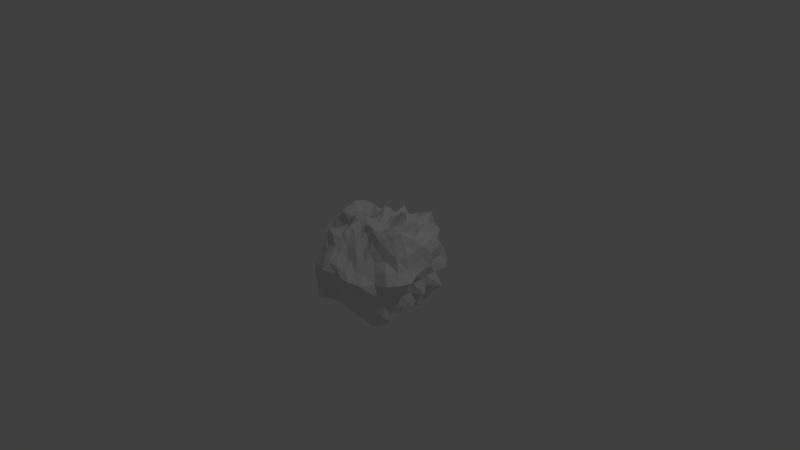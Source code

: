 # Source: Rock3.blend  (saved by Blender 2.70.0; exported with 4.5.12 LTS)
import bpy
from mathutils import Matrix  # noqa: F401  (used for matrix-valued properties, if any)

bpy.ops.wm.read_factory_settings(use_empty=True)
scene = bpy.context.scene
scene.name = 'Scene'

# ---- collections
col_collection_1 = bpy.data.collections.new('Collection 1'); scene.collection.children.link(col_collection_1)

# ---- world
world_world = bpy.data.worlds.new('World'); scene.world = world_world
world_world.color = (0.05088, 0.05088, 0.05088)
world_world.use_sun_shadow = False
world_world.sun_shadow_jitter_overblur = 0.0
world_world.cycles.sampling_method = 'MANUAL'
world_world.cycles.sample_map_resolution = 256

# ---- cameras
cam_camera = bpy.data.cameras.new('Camera')
cam_camera.clip_end = 100.0
cam_camera.lens = 35.0
cam_camera.sensor_width = 32.0
cam_camera.sensor_height = 18.0
cam_camera.ortho_scale = 7.314
cam_camera.dof.focus_distance = 0.0
cam_camera.dof.aperture_fstop = 128.0

# ---- lights
light_lamp = bpy.data.lights.new('Lamp', 'POINT')
light_lamp.transmission_factor = 0.0
light_lamp.cutoff_distance = 30.0
light_lamp.energy = 100.0
light_lamp.shadow_buffer_clip_start = 1.001
light_lamp.shadow_soft_size = 0.1
light_lamp.shadow_maximum_resolution = 0.006
light_lamp.use_absolute_resolution = True
light_lamp.cycles.use_multiple_importance_sampling = False

# ---- meshes
me_sphere = bpy.data.meshes.new('Sphere')
me_sphere.from_pydata([(-0.1264, 0.01033, 0.4813), (-0.2571, -0.004211, 0.4542), (-0.4093, 0.03011, 0.4159), (-0.5521, 0.03974, 0.4369), (-0.6538, 0.04238, 0.3995), (-0.7328, 0.01354, 0.2838), (-0.8156, 0.002539, 0.1546), (-0.7694, 0.03262, 0.007671), (-0.7097, 0.03005, -0.164), (-0.8333, 0.005487, -0.3586), (-0.7715, 0.005494, -0.5144), (-0.62, 0.01267, -0.5996), (-0.4753, 0.002871, -0.642), (-0.3464, -0.01135, -0.7222), (-0.1977, -0.01893, -0.6684), (-0.1211, 0.02388, 0.4777), (-0.2559, 0.02754, 0.442), (-0.4152, 0.06814, 0.4003), (-0.5507, 0.1032, 0.4071), (-0.6557, 0.1423, 0.4159), (-0.6654, 0.1326, 0.2847), (-0.7095, 0.1304, 0.1221), (-0.8336, 0.1682, 0.004916), (-0.7053, 0.1443, -0.1535), (-0.741, 0.1389, -0.3266), (-0.7247, 0.1379, -0.5004), (-0.6706, 0.1329, -0.6701), (-0.4867, 0.08715, -0.6769), (-0.3448, 0.04779, -0.7108), (-0.1938, 0.0108, -0.659), (-0.1097, 0.04058, 0.4709), (-0.235, 0.05801, 0.4255), (-0.3896, 0.09307, 0.3827), (-0.5378, 0.1898, 0.4038), (-0.6391, 0.2653, 0.4611), (-0.6537, 0.2763, 0.3104), (-0.6201, 0.2551, 0.1314), (-0.7408, 0.3062, -0.0006113), (-0.7328, 0.3052, -0.1681), (-0.7373, 0.3058, -0.3382), (-0.6279, 0.2466, -0.4494), (-0.5769, 0.2074, -0.5735), (-0.4495, 0.1481, -0.6253), (-0.3279, 0.09775, -0.6737), (-0.1811, 0.04029, -0.6504), (-0.09292, 0.05872, 0.4572), (-0.1942, 0.09562, 0.4156), (-0.3268, 0.1342, 0.3593), (-0.4761, 0.2344, 0.3616), (-0.5846, 0.3759, 0.4507), (-0.6473, 0.4302, 0.3187), (-0.5873, 0.4068, 0.1497), (-0.7298, 0.4903, -0.006223), (-0.6808, 0.4609, -0.17), (-0.6456, 0.4288, -0.3321), (-0.5798, 0.3752, -0.4429), (-0.4784, 0.2805, -0.501), (-0.3988, 0.2186, -0.6008), (-0.2987, 0.149, -0.6601), (-0.1591, 0.06789, -0.6451), (-0.07312, 0.07649, 0.4395), (-0.1478, 0.1347, 0.4195), (-0.2432, 0.1881, 0.3716), (-0.3531, 0.2736, 0.3229), (-0.5001, 0.4552, 0.4052), (-0.5277, 0.5097, 0.2984), (-0.5531, 0.5544, 0.1579), (-0.5713, 0.5631, -0.01401), (-0.6138, 0.6214, -0.1745), (-0.5721, 0.5729, -0.3403), (-0.5343, 0.5289, -0.4958), (-0.44, 0.412, -0.5799), (-0.3421, 0.2885, -0.6158), (-0.247, 0.1966, -0.6481), (-0.1295, 0.09133, -0.639), (-0.05243, 0.0912, 0.4224), (-0.1093, 0.1681, 0.4236), (-0.1847, 0.2621, 0.4317), (-0.2441, 0.3514, 0.3676), (-0.3396, 0.4758, 0.349), (-0.4311, 0.6101, 0.2934), (-0.4809, 0.7099, 0.1678), (-0.4337, 0.6441, -0.006138), (-0.4793, 0.7091, -0.1776), (-0.4584, 0.6829, -0.3438), (-0.4269, 0.6351, -0.5115), (-0.3497, 0.4965, -0.5959), (-0.2483, 0.3281, -0.5905), (-0.1804, 0.2297, -0.631), (-0.09651, 0.109, -0.6248), (-0.03154, 0.1012, 0.4072), (-0.08116, 0.1972, 0.4244), (-0.1504, 0.3452, 0.5159), (-0.1832, 0.464, 0.4484), (-0.2073, 0.5376, 0.3556), (-0.2615, 0.6274, 0.2634), (-0.3016, 0.7089, 0.1473), (-0.3147, 0.7467, -0.005243), (-0.3153, 0.7483, -0.1837), (-0.3033, 0.7264, -0.3277), (-0.2767, 0.6662, -0.4809), (-0.2042, 0.5068, -0.5318), (-0.153, 0.3706, -0.5707), (-0.1138, 0.2541, -0.6111), (-0.06157, 0.1202, -0.599), (-0.009735, 0.1068, 0.3937), (-0.0513, 0.2234, 0.4471), (-0.08642, 0.3454, 0.4663), (-0.08232, 0.4639, 0.3971), (-0.1235, 0.6708, 0.4347), (-0.1252, 0.7037, 0.2796), (-0.1335, 0.7554, 0.1508), (-0.1509, 0.7661, -0.005292), (-0.1653, 0.7957, -0.1781), (-0.1556, 0.7451, -0.3206), (-0.1246, 0.6448, -0.4283), (-0.08972, 0.5665, -0.5531), (-0.06628, 0.4395, -0.6323), (-0.04633, 0.2812, -0.6005), (-0.02408, 0.1271, -0.5726), (0.01333, 0.1083, 0.3816), (-0.007096, 0.2207, 0.4161), (-0.01702, 0.3299, 0.4367), (0.001874, 0.4394, 0.3638), (0.008917, 0.6134, 0.3588), (0.01394, 0.8095, 0.325), (0.008435, 0.8549, 0.1692), (0.01218, 0.7862, 0.007835), (0.0004548, 0.7651, -0.1685), (0.003522, 0.7169, -0.3045), (0.02129, 0.6068, -0.383), (0.02121, 0.5335, -0.5042), (0.0235, 0.4842, -0.6647), (0.02338, 0.3043, -0.592), (0.01381, 0.1303, -0.5562), (0.03673, 0.1053, 0.3714), (0.04046, 0.2059, 0.3849), (0.07067, 0.3285, 0.453), (0.1025, 0.4257, 0.3741), (0.1164, 0.5854, 0.3375), (0.1724, 0.8783, 0.3658), (0.1857, 0.9243, 0.1905), (0.1811, 0.8634, 0.006916), (0.1557, 0.7233, -0.1575), (0.1694, 0.8161, -0.3539), (0.1555, 0.6848, -0.4476), (0.1302, 0.5297, -0.5115), (0.1128, 0.4687, -0.6313), (0.08861, 0.3137, -0.5982), (0.04993, 0.1286, -0.5491), (0.06051, 0.0978, 0.364), (0.09046, 0.1873, 0.3677), (0.1691, 0.3422, 0.5387), (0.2189, 0.4126, 0.4255), (0.2161, 0.4949, 0.3044), (0.2728, 0.7067, 0.2912), (0.3478, 0.8584, 0.1799), (0.338, 0.8105, 0.002666), (0.338, 0.7707, -0.1696), (0.3185, 0.7532, -0.3505), (0.2909, 0.6924, -0.5031), (0.2516, 0.578, -0.6039), (0.1853, 0.4318, -0.6067), (0.1452, 0.3026, -0.6097), (0.08354, 0.121, -0.5505), (0.08431, 0.08762, 0.3599), (0.1454, 0.1643, 0.3668), (0.2622, 0.3244, 0.5779), (0.3347, 0.4282, 0.5152), (0.3361, 0.4204, 0.3397), (0.3957, 0.5849, 0.2735), (0.4658, 0.6925, 0.1521), (0.5193, 0.7737, -0.005939), (0.5384, 0.8031, -0.1909), (0.4648, 0.6761, -0.341), (0.4311, 0.6412, -0.519), (0.3576, 0.5338, -0.616), (0.2571, 0.3823, -0.5788), (0.1939, 0.2644, -0.5792), (0.1142, 0.1082, -0.5623), (0.1066, 0.07674, 0.3589), (0.1988, 0.1386, 0.3856), (0.3335, 0.2774, 0.5551), (0.4134, 0.3539, 0.5035), (0.4604, 0.4014, 0.4009), (0.5477, 0.5246, 0.3117), (0.5982, 0.6004, 0.1585), (0.5971, 0.6139, -0.01469), (0.6492, 0.6583, -0.1901), (0.6005, 0.5932, -0.3389), (0.5021, 0.5011, -0.4715), (0.4559, 0.4552, -0.6185), (0.3327, 0.3288, -0.5933), (0.2332, 0.2115, -0.5685), (0.1406, 0.09131, -0.5847), (0.1254, 0.06592, 0.36), (0.2456, 0.1132, 0.4221), (0.387, 0.2255, 0.5204), (0.4925, 0.2988, 0.5192), (0.5183, 0.3225, 0.4059), (0.6273, 0.4041, 0.3171), (0.6745, 0.4416, 0.162), (0.6376, 0.4401, -0.006958), (0.654, 0.458, -0.1707), (0.7357, 0.4946, -0.3667), (0.6129, 0.4067, -0.4868), (0.5416, 0.3618, -0.6245), (0.3891, 0.2494, -0.586), (0.2681, 0.1554, -0.5952), (0.1619, 0.07057, -0.6163), (0.1395, 0.05494, 0.3624), (0.2825, 0.08943, 0.4543), (0.4236, 0.1742, 0.5069), (0.5537, 0.2274, 0.5492), (0.5689, 0.2401, 0.4022), (0.7012, 0.2972, 0.3259), (0.7381, 0.3194, 0.1837), (0.7342, 0.2962, -0.00192), (0.6791, 0.2838, -0.1531), (0.6701, 0.2798, -0.2955), (0.6143, 0.255, -0.4377), (0.5935, 0.2415, -0.6157), (0.4364, 0.1585, -0.5833), (0.2941, 0.09459, -0.6119), (0.1781, 0.0449, -0.6494), (0.1482, 0.04301, 0.3651), (0.3077, 0.06739, 0.4731), (0.4324, 0.1144, 0.481), (0.5826, 0.1383, 0.5458), (0.6331, 0.1433, 0.4236), (0.7288, 0.161, 0.3192), (0.7233, 0.1691, 0.1598), (0.7557, 0.1487, 0.01206), (0.7179, 0.1399, -0.1442), (0.7741, 0.1506, -0.3325), (0.6714, 0.1174, -0.4273), (0.5749, 0.1005, -0.5435), (0.4652, 0.06645, -0.5996), (0.3138, 0.03574, -0.6499), (0.189, 0.01533, -0.6777), (0.1515, 0.02939, 0.3676), (0.3152, 0.03155, 0.4693), (0.4471, 0.04836, 0.4804), (0.5761, 0.04558, 0.5047), (0.6891, 0.03124, 0.4535), (0.7277, 0.02831, 0.2982), (0.734, 0.01821, 0.1288), (0.7946, -0.005623, 0.001648), (0.703, -0.008644, -0.1211), (0.6834, -0.0006968, -0.287), (0.7229, -0.006772, -0.4656), (0.575, -0.02264, -0.5357), (0.4774, -0.02503, -0.633), (0.3244, -0.02714, -0.6849), (0.1934, -0.0161, -0.6993), (0.1494, 0.01506, 0.3701), (0.3068, -0.003314, 0.4556), (0.4492, -0.02131, 0.5156), (0.5748, -0.05972, 0.5283), (0.6522, -0.07211, 0.425), (0.7406, -0.1102, 0.2874), (0.7778, -0.1327, 0.1218), (0.8895, -0.1779, 0.002031), (0.7309, -0.1573, -0.1256), (0.6413, -0.1369, -0.267), (0.6482, -0.132, -0.4482), (0.5963, -0.1376, -0.5859), (0.48, -0.1104, -0.6785), (0.3289, -0.08563, -0.7228), (0.1908, -0.04706, -0.7103), (0.1407, 0.0007306, 0.3732), (0.2876, -0.03786, 0.4391), (0.3983, -0.06714, 0.4992), (0.5171, -0.1274, 0.4953), (0.5852, -0.1571, 0.3905), (0.6761, -0.2203, 0.2582), (0.7397, -0.2609, 0.112), (0.8203, -0.3241, -0.006136), (0.7407, -0.2914, -0.1467), (0.637, -0.2512, -0.2856), (0.6101, -0.2507, -0.463), (0.5926, -0.2524, -0.6366), (0.4636, -0.1991, -0.7279), (0.3265, -0.1381, -0.7587), (0.1805, -0.07518, -0.7127), (0.1246, -0.01403, 0.3785), (0.2599, -0.07298, 0.4346), (0.345, -0.1155, 0.4756), (0.4402, -0.1753, 0.4498), (0.4903, -0.2271, 0.3486), (0.5303, -0.2712, 0.2028), (0.6457, -0.3803, 0.1125), (0.7158, -0.4425, -0.01168), (0.6726, -0.4122, -0.1529), (0.6341, -0.3989, -0.319), (0.6261, -0.4112, -0.5099), (0.5502, -0.3694, -0.6639), (0.4307, -0.289, -0.7663), (0.2963, -0.1884, -0.7438), (0.1626, -0.09987, -0.7113), (0.1034, -0.02809, 0.388), (0.2225, -0.1058, 0.4419), (0.2877, -0.1598, 0.4573), (0.3523, -0.2256, 0.4163), (0.3628, -0.2725, 0.2855), (0.3963, -0.3381, 0.1549), (0.4736, -0.4127, 0.06694), (0.5393, -0.4717, -0.03826), (0.5614, -0.5222, -0.1548), (0.5222, -0.4926, -0.31), (0.5053, -0.4798, -0.4824), (0.4664, -0.4539, -0.6523), (0.369, -0.3622, -0.7646), (0.2486, -0.2256, -0.7187), (0.1389, -0.122, -0.7121), (0.07884, -0.04086, 0.403), (0.1664, -0.1302, 0.453), (0.2082, -0.1735, 0.4375), (0.247, -0.2214, 0.361), (0.2606, -0.3102, 0.2478), (0.3025, -0.4131, 0.1341), (0.3709, -0.5008, 0.04559), (0.4457, -0.6452, -0.02231), (0.4115, -0.5777, -0.1357), (0.3903, -0.5514, -0.296), (0.3807, -0.5207, -0.4644), (0.3507, -0.4922, -0.6086), (0.2798, -0.3898, -0.6845), (0.1968, -0.2533, -0.6874), (0.1109, -0.1401, -0.7141), (0.0001404, -0.0187, -0.5628), (0.05241, -0.05181, 0.4241), (0.1072, -0.1502, 0.502), (0.1151, -0.1478, 0.4153), (0.1435, -0.2063, 0.3127), (0.1726, -0.3235, 0.2118), (0.2134, -0.4535, 0.1332), (0.2505, -0.5354, 0.04417), (0.3076, -0.6915, -0.01653), (0.2993, -0.6825, -0.144), (0.2734, -0.6168, -0.2984), (0.2522, -0.5481, -0.4462), (0.2319, -0.5085, -0.5801), (0.1941, -0.4315, -0.6671), (0.1404, -0.2699, -0.6443), (0.07882, -0.1516, -0.7095), (0.02599, -0.05873, 0.4433), (0.04514, -0.125, 0.4697), (0.03449, -0.1492, 0.4044), (0.04984, -0.2468, 0.3162), (0.08075, -0.3662, 0.2279), (0.1058, -0.4595, 0.1148), (0.144, -0.6084, 0.06245), (0.1591, -0.6891, -0.01047), (0.1552, -0.6415, -0.1298), (0.1369, -0.6211, -0.2894), (0.1279, -0.5626, -0.4376), (0.1239, -0.5286, -0.5548), (0.1072, -0.4357, -0.6384), (0.08147, -0.2795, -0.6173), (0.04322, -0.1568, -0.7008), (0.0003627, -0.05971, 0.4538), (-0.01022, -0.1087, 0.4425), (-0.04434, -0.1631, 0.3865), (-0.03531, -0.2707, 0.3245), (-0.005946, -0.3592, 0.2315), (0.0131, -0.4482, 0.1145), (0.01834, -0.6347, 0.07528), (0.01832, -0.6689, -0.006727), (0.01233, -0.6218, -0.1255), (0.0002521, -0.5916, -0.278), (-0.003578, -0.5926, -0.4353), (0.005079, -0.5227, -0.5236), (0.006038, -0.4116, -0.5873), (0.01302, -0.2854, -0.6073), (0.004992, -0.1581, -0.6899), (-0.02414, -0.05659, 0.4591), (-0.06105, -0.1102, 0.4282), (-0.1152, -0.2187, 0.4005), (-0.1129, -0.2746, 0.3379), (-0.09321, -0.3503, 0.2478), (-0.1022, -0.4744, 0.1539), (-0.1214, -0.6397, 0.08328), (-0.1454, -0.7289, -0.007637), (-0.1358, -0.6279, -0.1323), (-0.1379, -0.5622, -0.2751), (-0.1406, -0.604, -0.4427), (-0.1188, -0.496, -0.5035), (-0.09791, -0.3931, -0.5722), (-0.06495, -0.2927, -0.6257), (-0.03525, -0.1571, -0.6797), (-0.04754, -0.05094, 0.463), (-0.1089, -0.1121, 0.4232), (-0.1736, -0.2183, 0.4199), (-0.1795, -0.3114, 0.3742), (-0.1967, -0.3681, 0.2935), (-0.2025, -0.4571, 0.1995), (-0.2479, -0.5917, 0.1004), (-0.2868, -0.6859, -0.03244), (-0.302, -0.721, -0.1651), (-0.2916, -0.6679, -0.3169), (-0.2857, -0.6631, -0.4859), (-0.2411, -0.5062, -0.5411), (-0.1955, -0.3891, -0.6032), (-0.14, -0.2838, -0.6323), (-0.07375, -0.152, -0.6751), (-0.06932, -0.04321, 0.4672), (-0.1512, -0.1116, 0.4363), (-0.2093, -0.1773, 0.4156), (-0.2403, -0.2626, 0.3491), (-0.3257, -0.4039, 0.3214), (-0.3089, -0.4091, 0.219), (-0.3549, -0.5044, 0.1094), (-0.4154, -0.6108, -0.02265), (-0.4302, -0.6337, -0.1718), (-0.4102, -0.6167, -0.3312), (-0.4119, -0.6122, -0.4917), (-0.3507, -0.5038, -0.6009), (-0.2862, -0.3859, -0.6696), (-0.2043, -0.26, -0.647), (-0.108, -0.1405, -0.6707), (-0.08875, -0.03412, 0.4719), (-0.1855, -0.1057, 0.462), (-0.2341, -0.1357, 0.4289), (-0.282, -0.1877, 0.3378), (-0.4291, -0.3707, 0.3358), (-0.4572, -0.4109, 0.2545), (-0.4619, -0.4243, 0.1189), (-0.477, -0.4594, -0.03166), (-0.4949, -0.4714, -0.1795), (-0.4909, -0.4797, -0.3268), (-0.5016, -0.4915, -0.4713), (-0.418, -0.4098, -0.5779), (-0.3423, -0.3221, -0.653), (-0.2558, -0.2257, -0.6877), (-0.1376, -0.1231, -0.6679), (-0.1051, -0.02414, 0.4766), (-0.2174, -0.09393, 0.4997), (-0.2722, -0.09416, 0.4387), (-0.3209, -0.1163, 0.3434), (-0.411, -0.1772, 0.246), (-0.5301, -0.2961, 0.2086), (-0.5728, -0.3304, 0.1265), (-0.5113, -0.2775, -0.04076), (-0.5822, -0.3366, -0.1994), (-0.6612, -0.4201, -0.3365), (-0.5783, -0.3736, -0.4756), (-0.4798, -0.3094, -0.5518), (-0.383, -0.2427, -0.634), (-0.2997, -0.1878, -0.7514), (-0.1621, -0.1014, -0.67), (0.005404, 0.02291, 0.4254), (-0.1176, -0.01331, 0.4801), (-0.2362, -0.06501, 0.4995), (-0.3196, -0.06377, 0.4248), (-0.4025, -0.05942, 0.3707), (-0.4778, -0.07065, 0.2831), (-0.5917, -0.1441, 0.1883), (-0.6984, -0.2219, 0.1374), (-0.6378, -0.1717, -0.02539), (-0.6553, -0.214, -0.1916), (-0.7623, -0.3051, -0.351), (-0.6649, -0.2626, -0.4853), (-0.5415, -0.2156, -0.5652), (-0.4206, -0.1732, -0.64), (-0.3228, -0.1374, -0.7393), (-0.1812, -0.07597, -0.6729), (-0.125, -0.00163, 0.4819), (-0.2474, -0.03501, 0.4718), (-0.3761, -0.02142, 0.4253), (-0.5341, -0.04351, 0.4456), (-0.6065, -0.0407, 0.3645), (-0.7464, -0.09493, 0.2831), (-0.7809, -0.1216, 0.1515), (-0.7161, -0.07044, -0.004305), (-0.6832, -0.07375, -0.185), (-0.8007, -0.1463, -0.3555), (-0.742, -0.14, -0.5052), (-0.5823, -0.1062, -0.5745), (-0.4478, -0.08502, -0.6207), (-0.3374, -0.07419, -0.7232), (-0.1934, -0.04798, -0.6735)], [], [(2, 1, 16, 17), (13, 12, 27, 28), (11, 10, 25, 26), (9, 8, 23, 24), (7, 6, 21, 22), (5, 4, 19, 20), (3, 2, 17, 18), (14, 13, 28, 29), (1, 0, 15, 16), (12, 11, 26, 27), (10, 9, 24, 25), (8, 7, 22, 23), (6, 5, 20, 21), (4, 3, 18, 19), (23, 22, 37, 38), (21, 20, 35, 36), (19, 18, 33, 34), (17, 16, 31, 32), (28, 27, 42, 43), (26, 25, 40, 41), (24, 23, 38, 39), (22, 21, 36, 37), (20, 19, 34, 35), (18, 17, 32, 33), (29, 28, 43, 44), (16, 15, 30, 31), (27, 26, 41, 42), (25, 24, 39, 40), (38, 37, 52, 53), (36, 35, 50, 51), (34, 33, 48, 49), (32, 31, 46, 47), (43, 42, 57, 58), (41, 40, 55, 56), (39, 38, 53, 54), (37, 36, 51, 52), (35, 34, 49, 50), (33, 32, 47, 48), (44, 43, 58, 59), (31, 30, 45, 46), (42, 41, 56, 57), (40, 39, 54, 55), (53, 52, 67, 68), (51, 50, 65, 66), (49, 48, 63, 64), (47, 46, 61, 62), (58, 57, 72, 73), (56, 55, 70, 71), (54, 53, 68, 69), (52, 51, 66, 67), (50, 49, 64, 65), (48, 47, 62, 63), (59, 58, 73, 74), (46, 45, 60, 61), (57, 56, 71, 72), (55, 54, 69, 70), (68, 67, 82, 83), (66, 65, 80, 81), (64, 63, 78, 79), (62, 61, 76, 77), (73, 72, 87, 88), (71, 70, 85, 86), (69, 68, 83, 84), (67, 66, 81, 82), (65, 64, 79, 80), (63, 62, 77, 78), (74, 73, 88, 89), (61, 60, 75, 76), (72, 71, 86, 87), (70, 69, 84, 85), (83, 82, 97, 98), (81, 80, 95, 96), (79, 78, 93, 94), (77, 76, 91, 92), (88, 87, 102, 103), (86, 85, 100, 101), (84, 83, 98, 99), (82, 81, 96, 97), (80, 79, 94, 95), (78, 77, 92, 93), (89, 88, 103, 104), (76, 75, 90, 91), (87, 86, 101, 102), (85, 84, 99, 100), (98, 97, 112, 113), (96, 95, 110, 111), (94, 93, 108, 109), (92, 91, 106, 107), (103, 102, 117, 118), (101, 100, 115, 116), (99, 98, 113, 114), (97, 96, 111, 112), (95, 94, 109, 110), (93, 92, 107, 108), (104, 103, 118, 119), (91, 90, 105, 106), (102, 101, 116, 117), (100, 99, 114, 115), (113, 112, 127, 128), (111, 110, 125, 126), (109, 108, 123, 124), (107, 106, 121, 122), (118, 117, 132, 133), (116, 115, 130, 131), (114, 113, 128, 129), (112, 111, 126, 127), (110, 109, 124, 125), (108, 107, 122, 123), (119, 118, 133, 134), (106, 105, 120, 121), (117, 116, 131, 132), (115, 114, 129, 130), (128, 127, 142, 143), (126, 125, 140, 141), (124, 123, 138, 139), (122, 121, 136, 137), (133, 132, 147, 148), (131, 130, 145, 146), (129, 128, 143, 144), (127, 126, 141, 142), (125, 124, 139, 140), (123, 122, 137, 138), (134, 133, 148, 149), (121, 120, 135, 136), (132, 131, 146, 147), (130, 129, 144, 145), (143, 142, 157, 158), (141, 140, 155, 156), (139, 138, 153, 154), (137, 136, 151, 152), (148, 147, 162, 163), (146, 145, 160, 161), (144, 143, 158, 159), (142, 141, 156, 157), (140, 139, 154, 155), (138, 137, 152, 153), (149, 148, 163, 164), (136, 135, 150, 151), (147, 146, 161, 162), (145, 144, 159, 160), (158, 157, 172, 173), (156, 155, 170, 171), (154, 153, 168, 169), (152, 151, 166, 167), (163, 162, 177, 178), (161, 160, 175, 176), (159, 158, 173, 174), (157, 156, 171, 172), (155, 154, 169, 170), (153, 152, 167, 168), (164, 163, 178, 179), (151, 150, 165, 166), (162, 161, 176, 177), (160, 159, 174, 175), (173, 172, 187, 188), (171, 170, 185, 186), (169, 168, 183, 184), (167, 166, 181, 182), (178, 177, 192, 193), (176, 175, 190, 191), (174, 173, 188, 189), (172, 171, 186, 187), (170, 169, 184, 185), (168, 167, 182, 183), (179, 178, 193, 194), (166, 165, 180, 181), (177, 176, 191, 192), (175, 174, 189, 190), (188, 187, 202, 203), (186, 185, 200, 201), (184, 183, 198, 199), (182, 181, 196, 197), (193, 192, 207, 208), (191, 190, 205, 206), (189, 188, 203, 204), (187, 186, 201, 202), (185, 184, 199, 200), (183, 182, 197, 198), (194, 193, 208, 209), (181, 180, 195, 196), (192, 191, 206, 207), (190, 189, 204, 205), (203, 202, 217, 218), (201, 200, 215, 216), (199, 198, 213, 214), (197, 196, 211, 212), (208, 207, 222, 223), (206, 205, 220, 221), (204, 203, 218, 219), (202, 201, 216, 217), (200, 199, 214, 215), (198, 197, 212, 213), (209, 208, 223, 224), (196, 195, 210, 211), (207, 206, 221, 222), (205, 204, 219, 220), (218, 217, 232, 233), (216, 215, 230, 231), (214, 213, 228, 229), (212, 211, 226, 227), (223, 222, 237, 238), (221, 220, 235, 236), (219, 218, 233, 234), (217, 216, 231, 232), (215, 214, 229, 230), (213, 212, 227, 228), (224, 223, 238, 239), (211, 210, 225, 226), (222, 221, 236, 237), (220, 219, 234, 235), (233, 232, 247, 248), (231, 230, 245, 246), (229, 228, 243, 244), (227, 226, 241, 242), (238, 237, 252, 253), (236, 235, 250, 251), (234, 233, 248, 249), (232, 231, 246, 247), (230, 229, 244, 245), (228, 227, 242, 243), (239, 238, 253, 254), (226, 225, 240, 241), (237, 236, 251, 252), (235, 234, 249, 250), (248, 247, 262, 263), (246, 245, 260, 261), (244, 243, 258, 259), (242, 241, 256, 257), (253, 252, 267, 268), (251, 250, 265, 266), (249, 248, 263, 264), (247, 246, 261, 262), (245, 244, 259, 260), (243, 242, 257, 258), (254, 253, 268, 269), (241, 240, 255, 256), (252, 251, 266, 267), (250, 249, 264, 265), (263, 262, 277, 278), (261, 260, 275, 276), (259, 258, 273, 274), (257, 256, 271, 272), (268, 267, 282, 283), (266, 265, 280, 281), (264, 263, 278, 279), (262, 261, 276, 277), (260, 259, 274, 275), (258, 257, 272, 273), (269, 268, 283, 284), (256, 255, 270, 271), (267, 266, 281, 282), (265, 264, 279, 280), (278, 277, 292, 293), (276, 275, 290, 291), (274, 273, 288, 289), (272, 271, 286, 287), (283, 282, 297, 298), (281, 280, 295, 296), (279, 278, 293, 294), (277, 276, 291, 292), (275, 274, 289, 290), (273, 272, 287, 288), (284, 283, 298, 299), (271, 270, 285, 286), (282, 281, 296, 297), (280, 279, 294, 295), (293, 292, 307, 308), (291, 290, 305, 306), (289, 288, 303, 304), (287, 286, 301, 302), (298, 297, 312, 313), (296, 295, 310, 311), (294, 293, 308, 309), (292, 291, 306, 307), (290, 289, 304, 305), (288, 287, 302, 303), (299, 298, 313, 314), (286, 285, 300, 301), (297, 296, 311, 312), (295, 294, 309, 310), (308, 307, 322, 323), (306, 305, 320, 321), (304, 303, 318, 319), (302, 301, 316, 317), (313, 312, 327, 328), (311, 310, 325, 326), (309, 308, 323, 324), (307, 306, 321, 322), (305, 304, 319, 320), (303, 302, 317, 318), (314, 313, 328, 329), (301, 300, 315, 316), (312, 311, 326, 327), (310, 309, 324, 325), (323, 322, 338, 339), (321, 320, 336, 337), (319, 318, 334, 335), (317, 316, 332, 333), (328, 327, 343, 344), (326, 325, 341, 342), (324, 323, 339, 340), (322, 321, 337, 338), (320, 319, 335, 336), (318, 317, 333, 334), (329, 328, 344, 345), (316, 315, 331, 332), (327, 326, 342, 343), (325, 324, 340, 341), (339, 338, 353, 354), (337, 336, 351, 352), (335, 334, 349, 350), (333, 332, 347, 348), (344, 343, 358, 359), (342, 341, 356, 357), (340, 339, 354, 355), (338, 337, 352, 353), (336, 335, 350, 351), (334, 333, 348, 349), (345, 344, 359, 360), (332, 331, 346, 347), (343, 342, 357, 358), (341, 340, 355, 356), (354, 353, 368, 369), (352, 351, 366, 367), (350, 349, 364, 365), (348, 347, 362, 363), (359, 358, 373, 374), (357, 356, 371, 372), (355, 354, 369, 370), (353, 352, 367, 368), (351, 350, 365, 366), (349, 348, 363, 364), (360, 359, 374, 375), (347, 346, 361, 362), (358, 357, 372, 373), (356, 355, 370, 371), (369, 368, 383, 384), (367, 366, 381, 382), (365, 364, 379, 380), (363, 362, 377, 378), (374, 373, 388, 389), (372, 371, 386, 387), (370, 369, 384, 385), (368, 367, 382, 383), (366, 365, 380, 381), (364, 363, 378, 379), (375, 374, 389, 390), (362, 361, 376, 377), (373, 372, 387, 388), (371, 370, 385, 386), (384, 383, 398, 399), (382, 381, 396, 397), (380, 379, 394, 395), (378, 377, 392, 393), (389, 388, 403, 404), (387, 386, 401, 402), (385, 384, 399, 400), (383, 382, 397, 398), (381, 380, 395, 396), (379, 378, 393, 394), (390, 389, 404, 405), (377, 376, 391, 392), (388, 387, 402, 403), (386, 385, 400, 401), (399, 398, 413, 414), (397, 396, 411, 412), (395, 394, 409, 410), (393, 392, 407, 408), (404, 403, 418, 419), (402, 401, 416, 417), (400, 399, 414, 415), (398, 397, 412, 413), (396, 395, 410, 411), (394, 393, 408, 409), (405, 404, 419, 420), (392, 391, 406, 407), (403, 402, 417, 418), (401, 400, 415, 416), (414, 413, 428, 429), (412, 411, 426, 427), (410, 409, 424, 425), (408, 407, 422, 423), (419, 418, 433, 434), (417, 416, 431, 432), (415, 414, 429, 430), (413, 412, 427, 428), (411, 410, 425, 426), (409, 408, 423, 424), (420, 419, 434, 435), (407, 406, 421, 422), (418, 417, 432, 433), (416, 415, 430, 431), (429, 428, 443, 444), (427, 426, 441, 442), (425, 424, 439, 440), (423, 422, 437, 438), (434, 433, 448, 449), (432, 431, 446, 447), (430, 429, 444, 445), (428, 427, 442, 443), (426, 425, 440, 441), (424, 423, 438, 439), (435, 434, 449, 450), (422, 421, 436, 437), (433, 432, 447, 448), (431, 430, 445, 446), (444, 443, 459, 460), (442, 441, 457, 458), (440, 439, 455, 456), (438, 437, 453, 454), (449, 448, 464, 465), (447, 446, 462, 463), (445, 444, 460, 461), (443, 442, 458, 459), (441, 440, 456, 457), (439, 438, 454, 455), (450, 449, 465, 466), (437, 436, 452, 453), (448, 447, 463, 464), (446, 445, 461, 462), (460, 459, 474, 475), (458, 457, 472, 473), (456, 455, 470, 471), (454, 453, 468, 469), (465, 464, 479, 480), (463, 462, 477, 478), (461, 460, 475, 476), (459, 458, 473, 474), (457, 456, 471, 472), (455, 454, 469, 470), (466, 465, 480, 481), (453, 452, 467, 468), (464, 463, 478, 479), (462, 461, 476, 477), (0, 451, 15), (330, 14, 29), (330, 29, 44), (15, 451, 30), (330, 44, 59), (30, 451, 45), (330, 59, 74), (45, 451, 60), (330, 74, 89), (60, 451, 75), (330, 89, 104), (75, 451, 90), (330, 104, 119), (90, 451, 105), (330, 119, 134), (105, 451, 120), (330, 134, 149), (120, 451, 135), (330, 149, 164), (135, 451, 150), (330, 164, 179), (150, 451, 165), (330, 179, 194), (165, 451, 180), (330, 194, 209), (180, 451, 195), (330, 209, 224), (195, 451, 210), (330, 224, 239), (210, 451, 225), (330, 239, 254), (225, 451, 240), (330, 254, 269), (240, 451, 255), (330, 269, 284), (255, 451, 270), (330, 284, 299), (270, 451, 285), (330, 299, 314), (285, 451, 300), (330, 314, 329), (300, 451, 315), (330, 329, 345), (315, 451, 331), (330, 345, 360), (331, 451, 346), (330, 360, 375), (346, 451, 361), (330, 375, 390), (361, 451, 376), (330, 390, 405), (376, 451, 391), (330, 405, 420), (391, 451, 406), (330, 420, 435), (406, 451, 421), (330, 435, 450), (421, 451, 436), (330, 450, 466), (436, 451, 452), (330, 466, 481), (452, 451, 467), (475, 474, 7, 8), (473, 472, 5, 6), (471, 470, 3, 4), (330, 481, 14), (469, 468, 1, 2), (480, 479, 12, 13), (467, 451, 0), (478, 477, 10, 11), (476, 475, 8, 9), (474, 473, 6, 7), (472, 471, 4, 5), (470, 469, 2, 3), (481, 480, 13, 14), (468, 467, 0, 1), (479, 478, 11, 12), (477, 476, 9, 10)])
me_sphere.use_remesh_preserve_volume = False
me_sphere.use_remesh_preserve_attributes = False
me_sphere.use_mirror_vertex_groups = False
me_sphere.update()

# ---- objects
ob_sphere = bpy.data.objects.new('Sphere', me_sphere)
ob_lamp = bpy.data.objects.new('Lamp', light_lamp)
ob_camera = bpy.data.objects.new('Camera', cam_camera)

# ---- transforms, parenting, visibility, modifiers, constraints
ob_sphere.location = (0.0, 0.0, 0.0)
ob_sphere.lineart.crease_threshold = 0.0
ob_lamp.location = (4.076, 1.005, 5.904)
ob_lamp.rotation_euler = (0.6503, 0.05522, 1.866)
ob_lamp.lock_rotations_4d = False
ob_lamp.empty_display_type = 'ARROWS'
ob_lamp.color = (0.0, 0.0, 0.0, 0.0)
ob_lamp.lineart.crease_threshold = 0.0
ob_camera.location = (7.481, -6.508, 5.344)
ob_camera.rotation_euler = (1.109, 0.01082, 0.8149)
ob_camera.lock_rotations_4d = False
ob_camera.empty_display_type = 'ARROWS'
ob_camera.color = (0.0, 0.0, 0.0, 0.0)
ob_camera.display_type = 'WIRE'
ob_camera.lineart.crease_threshold = 0.0

# ---- collection membership
col_collection_1.objects.link(ob_sphere)
col_collection_1.objects.link(ob_lamp)
col_collection_1.objects.link(ob_camera)

# ---- scene / render settings (as saved in the file)
scene.camera = ob_camera
scene.frame_start = 1; scene.frame_end = 250; scene.frame_set(1)
scene.render.engine = 'BLENDER_EEVEE_NEXT'
scene.render.resolution_percentage = 50
scene.render.dither_intensity = 0.0
scene.cycles.use_denoising = False
scene.cycles.samples = 10
scene.cycles.sampling_pattern = 'TABULATED_SOBOL'
scene.cycles.light_sampling_threshold = 0.0
scene.cycles.use_adaptive_sampling = False
scene.cycles.use_light_tree = False
scene.cycles.blur_glossy = 0.0
scene.cycles.volume_bounces = 1
scene.cycles.pixel_filter_type = 'GAUSSIAN'
scene.cycles.sample_clamp_indirect = 0.0
scene.view_settings.view_transform = 'Standard'
bpy.context.view_layer.update()
